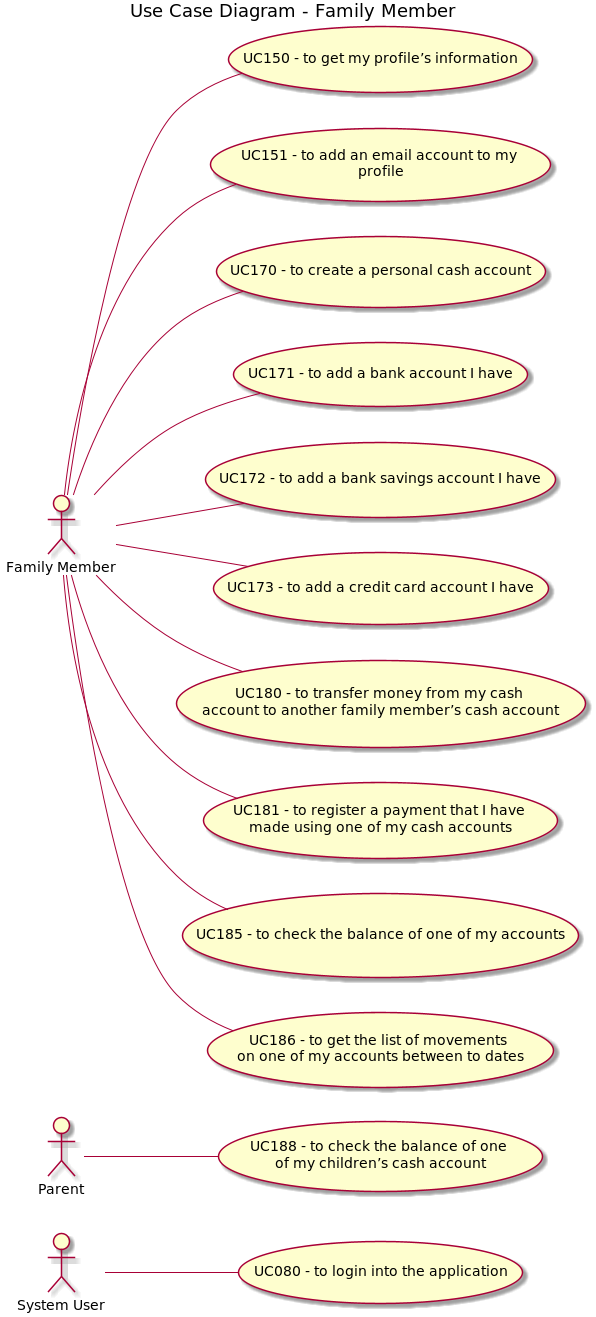

The diagram above was rendered by PlantUML. Its source (embedded in the PNG):
@startuml

left to right direction

title Use Case Diagram - Family Member

actor "System User" as su
actor "Parent" as parent
actor "Family Member" as fm

usecase "UC080 - to login into the application" as uc080
usecase "UC150 - to get my profile’s information" as uc150
usecase "UC151 - to add an email account to my \nprofile" as uc151
usecase "UC170 - to create a personal cash account" as uc170
usecase "UC171 - to add a bank account I have" as uc171
usecase "UC172 - to add a bank savings account I have" as uc172
usecase "UC173 - to add a credit card account I have" as uc173
usecase "UC180 - to transfer money from my cash \naccount to another family member’s cash account" as uc180
usecase "UC181 - to register a payment that I have \nmade using one of my cash accounts" as uc181
usecase "UC185 - to check the balance of one of my accounts" as uc185
usecase "UC186 - to get the list of movements \non one of my accounts between to dates" as uc186
usecase "UC188 - to check the balance of one \nof my children’s cash account" as uc188

su -- uc080
fm -- uc150
fm -- uc151
fm -- uc170
fm -- uc171
fm -- uc172
fm -- uc173
fm -- uc180
fm -- uc181
fm -- uc185
fm -- uc186
parent -- uc188


@enduml